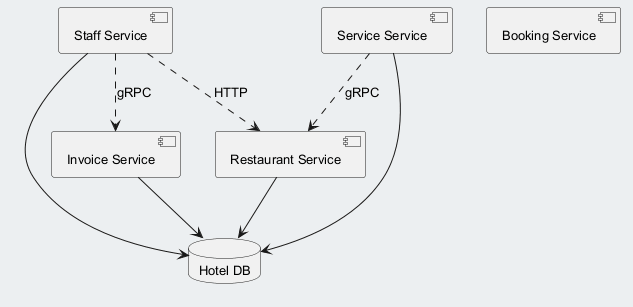

The diagram above was rendered by PlantUML. Its source (embedded in the PNG):
@startuml
skinparam backgroundColor #ECEFF1
skinparam classBackgroundColor #FFFFFF
skinparam classBorderColor #455A64
skinparam defaultFontSize 13
component "Staff Service" as C_StaffService
component "Service Service" as C_ServiceService
component "Restaurant Service" as C_RestaurantService
component "Booking Service" as C_BookingService
component "Invoice Service" as C_InvoiceService
database "Hotel DB" as DB_hotel
C_StaffService --> DB_hotel
C_ServiceService --> DB_hotel
C_RestaurantService --> DB_hotel
C_InvoiceService --> DB_hotel
C_StaffService ..> C_InvoiceService : gRPC
C_ServiceService ..> C_RestaurantService : gRPC
C_StaffService ..> C_RestaurantService : HTTP
@enduml